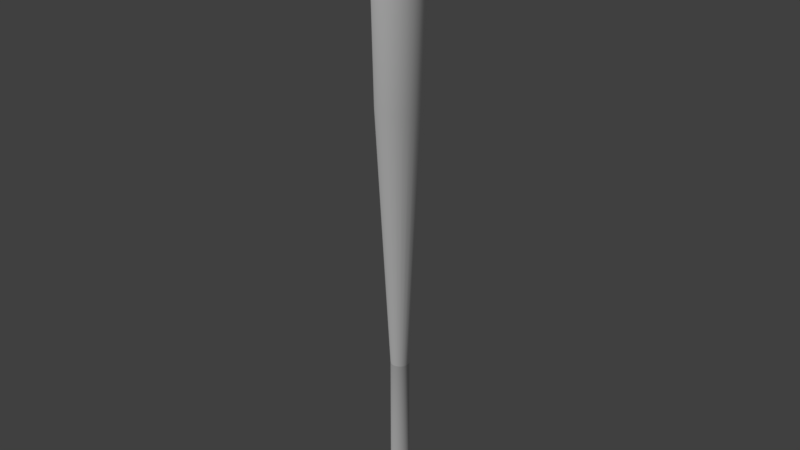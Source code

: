 # Source: Sketchfab_2019_01_31_14_13_25.blend  (saved by Blender 2.79.0; exported with 4.5.12 LTS)
import bpy
from mathutils import Matrix  # noqa: F401  (used for matrix-valued properties, if any)

bpy.ops.wm.read_factory_settings(use_empty=True)
scene = bpy.context.scene
scene.name = 'Scene'

# ---- collections
col_collection_1 = bpy.data.collections.new('Collection 1'); scene.collection.children.link(col_collection_1)

# ---- materials (node trees are filled in below, after node groups)
mat_material_001 = bpy.data.materials.new('Material.001')
mat_material_001.alpha_threshold = 0.0
mat_material_001.use_transparent_shadow = False
mat_material_001.diffuse_color = (1.0, 1.0, 1.0, 1.0)
mat_material_001.roughness = 0.5
mat_material_002 = bpy.data.materials.new('Material.002')
mat_material_002.alpha_threshold = 0.0
mat_material_002.use_transparent_shadow = False
mat_material_002.roughness = 0.5

# ---- material node trees

# ---- world
world_world = bpy.data.worlds.new('World'); scene.world = world_world
world_world.color = (0.05088, 0.05088, 0.05088)
world_world.use_sun_shadow = False
world_world.sun_shadow_jitter_overblur = 0.0
world_world.cycles.sampling_method = 'MANUAL'

# ---- lights
light_hemi = bpy.data.lights.new('Hemi', 'SUN')
light_hemi.transmission_factor = 0.0
light_hemi.angle = 0.1993
light_hemi.energy = 1.0
light_hemi.shadow_buffer_clip_start = 0.5
light_hemi.shadow_soft_size = 0.1
light_hemi.shadow_cascade_max_distance = 1000.0

# ---- meshes
me_torus = bpy.data.meshes.new('Torus')
me_torus.from_pydata([(0.3326, 8.426e-11, 0.0), (0.2986, 0.0, 0.06495), (0.163, 7.768e-10, 0.09846), (0.2625, 0.0, -0.0933), (0.2987, 0.0, -0.06495), (0.3213, 0.08608, 0.0), (0.2885, 0.07729, 0.06495), (0.1574, 0.04218, 0.09846), (0.2536, 0.06794, -0.0933), (0.2885, 0.07731, -0.06495), (0.288, 0.1663, 0.0), (0.2586, 0.1493, 0.06495), (0.1411, 0.08149, 0.09846), (0.2273, 0.1313, -0.0933), (0.2587, 0.1494, -0.06495), (0.2352, 0.2352, 0.0), (0.2112, 0.2112, 0.06495), (0.1152, 0.1152, 0.09846), (0.1856, 0.1856, -0.0933), (0.2112, 0.2112, -0.06495), (0.1663, 0.288, 0.0), (0.1493, 0.2586, 0.06495), (0.08149, 0.1411, 0.09846), (0.1312, 0.2273, -0.0933), (0.1494, 0.2587, -0.06495), (0.08608, 0.3213, 0.0), (0.07729, 0.2885, 0.06495), (0.04218, 0.1574, 0.09846), (0.06794, 0.2536, -0.0933), (0.07731, 0.2885, -0.06495), (2.292e-08, 0.3326, 0.0), (2.117e-08, 0.2986, 0.06495), (6.938e-09, 0.163, 0.09846), (1.982e-08, 0.2625, -0.0933), (2.118e-08, 0.2987, -0.06495), (-0.08608, 0.3213, 0.0), (-0.07729, 0.2885, 0.06495), (-0.04218, 0.1574, 0.09846), (-0.06794, 0.2536, -0.0933), (-0.07731, 0.2885, -0.06495), (-0.1663, 0.288, 0.0), (-0.1493, 0.2586, 0.06495), (-0.08149, 0.1411, 0.09846), (-0.1312, 0.2273, -0.0933), (-0.1494, 0.2587, -0.06495), (-0.2352, 0.2352, 0.0), (-0.2112, 0.2112, 0.06495), (-0.1152, 0.1152, 0.09846), (-0.1856, 0.1856, -0.0933), (-0.2112, 0.2112, -0.06495), (-0.288, 0.1663, 0.0), (-0.2586, 0.1493, 0.06495), (-0.1411, 0.08149, 0.09846), (-0.2273, 0.1313, -0.0933), (-0.2587, 0.1494, -0.06495), (-0.3213, 0.08608, 0.0), (-0.2885, 0.07729, 0.06495), (-0.1574, 0.04218, 0.09846), (-0.2536, 0.06794, -0.0933), (-0.2885, 0.07731, -0.06495), (-0.3326, 2.916e-08, 0.0), (-0.2986, 2.611e-08, 0.06495), (-0.163, 1.503e-08, 0.09846), (-0.2625, 2.295e-08, -0.0933), (-0.2987, 2.611e-08, -0.06495), (-0.3213, -0.08608, 0.0), (-0.2885, -0.07729, 0.06495), (-0.1574, -0.04218, 0.09846), (-0.2536, -0.06794, -0.0933), (-0.2885, -0.07731, -0.06495), (-0.288, -0.1663, 0.0), (-0.2586, -0.1493, 0.06495), (-0.1411, -0.08149, 0.09846), (-0.2273, -0.1312, -0.0933), (-0.2587, -0.1494, -0.06495), (-0.2352, -0.2352, 0.0), (-0.2112, -0.2112, 0.06495), (-0.1152, -0.1152, 0.09846), (-0.1856, -0.1856, -0.0933), (-0.2112, -0.2112, -0.06495), (-0.1663, -0.288, 0.0), (-0.1493, -0.2586, 0.06495), (-0.08149, -0.1411, 0.09846), (-0.1312, -0.2273, -0.0933), (-0.1494, -0.2587, -0.06495), (-0.08608, -0.3213, 0.0), (-0.07729, -0.2885, 0.06495), (-0.04218, -0.1574, 0.09846), (-0.06794, -0.2536, -0.0933), (-0.07731, -0.2885, -0.06495), (2.292e-08, -0.3326, 0.0), (2.117e-08, -0.2986, 0.06495), (6.938e-09, -0.163, 0.09846), (1.982e-08, -0.2625, -0.0933), (2.118e-08, -0.2987, -0.06495), (0.08608, -0.3213, 0.0), (0.07729, -0.2885, 0.06495), (0.04218, -0.1574, 0.09846), (0.06794, -0.2536, -0.0933), (0.07731, -0.2885, -0.06495), (0.1663, -0.288, 0.0), (0.1493, -0.2586, 0.06495), (0.08149, -0.1411, 0.09846), (0.1312, -0.2273, -0.0933), (0.1494, -0.2587, -0.06495), (0.2352, -0.2352, 0.0), (0.2112, -0.2112, 0.06495), (0.1152, -0.1152, 0.09846), (0.1856, -0.1856, -0.0933), (0.2112, -0.2112, -0.06495), (0.288, -0.1663, 0.0), (0.2586, -0.1493, 0.06495), (0.1411, -0.08149, 0.09846), (0.2273, -0.1313, -0.0933), (0.2587, -0.1494, -0.06495), (0.3213, -0.08608, 0.0), (0.2885, -0.07729, 0.06495), (0.1574, -0.04218, 0.09846), (0.2536, -0.06794, -0.0933), (0.2885, -0.07731, -0.06495), (0.163, -1.982e-07, 2.741), (0.1574, 0.04218, 2.741), (0.1411, 0.08149, 2.741), (0.1152, 0.1152, 2.741), (0.08149, 0.1411, 2.741), (0.04218, 0.1574, 2.741), (6.938e-09, 0.163, 2.741), (-0.04218, 0.1574, 2.741), (-0.08149, 0.1411, 2.741), (-0.1152, 0.1152, 2.741), (-0.1411, 0.08149, 2.741), (-0.1574, 0.04218, 2.741), (-0.163, -1.839e-07, 2.741), (-0.1574, -0.04218, 2.741), (-0.1411, -0.08149, 2.741), (-0.1152, -0.1152, 2.741), (-0.08149, -0.1411, 2.741), (-0.04218, -0.1574, 2.741), (6.938e-09, -0.163, 2.741), (0.04218, -0.1574, 2.741), (0.08149, -0.1411, 2.741), (0.1152, -0.1152, 2.741), (0.1411, -0.08149, 2.741), (0.1574, -0.04218, 2.741), (0.3967, -2.614e-09, 7.379), (0.3832, 0.1027, 7.379), (0.3436, 0.1984, 7.379), (0.2805, 0.2805, 7.379), (0.1984, 0.3436, 7.379), (0.1027, 0.3832, 7.379), (3.917e-08, 0.3967, 7.379), (-0.1027, 0.3832, 7.379), (-0.1984, 0.3436, 7.379), (-0.2805, 0.2805, 7.379), (-0.3436, 0.1984, 7.379), (-0.3832, 0.1027, 7.379), (-0.3967, 3.207e-08, 7.379), (-0.3832, -0.1027, 7.379), (-0.3436, -0.1984, 7.379), (-0.2805, -0.2805, 7.379), (-0.1984, -0.3436, 7.379), (-0.1027, -0.3832, 7.379), (3.917e-08, -0.3967, 7.379), (0.1027, -0.3832, 7.379), (0.1984, -0.3436, 7.379), (0.2805, -0.2805, 7.379), (0.3436, -0.1984, 7.379), (0.3832, -0.1027, 7.379), (0.4526, -1.93e-09, 10.45), (0.4371, 0.1171, 10.45), (0.3919, 0.2263, 10.45), (0.32, 0.32, 10.45), (0.2263, 0.3919, 10.45), (0.1171, 0.4371, 10.45), (4.476e-08, 0.4526, 10.45), (-0.1171, 0.4371, 10.45), (-0.2263, 0.3919, 10.45), (-0.32, 0.32, 10.45), (-0.3919, 0.2263, 10.45), (-0.4371, 0.1171, 10.45), (-0.4526, 3.763e-08, 10.45), (-0.4371, -0.1171, 10.45), (-0.3919, -0.2263, 10.45), (-0.32, -0.32, 10.45), (-0.2263, -0.3919, 10.45), (-0.1171, -0.4371, 10.45), (4.476e-08, -0.4526, 10.45), (0.1171, -0.4371, 10.45), (0.2263, -0.3919, 10.45), (0.32, -0.32, 10.45), (0.3919, -0.2263, 10.45), (0.4371, -0.1171, 10.45), (0.3796, 1.657e-08, 10.63), (0.3667, 0.09825, 10.63), (0.3287, 0.1898, 10.63), (0.2684, 0.2684, 10.63), (0.1898, 0.3287, 10.63), (0.09825, 0.3667, 10.63), (3.854e-08, 0.3796, 10.63), (-0.09825, 0.3667, 10.63), (-0.1898, 0.3287, 10.63), (-0.2684, 0.2684, 10.63), (-0.3287, 0.1898, 10.63), (-0.3667, 0.09825, 10.63), (-0.3796, 4.976e-08, 10.63), (-0.3667, -0.09825, 10.63), (-0.3287, -0.1898, 10.63), (-0.2684, -0.2684, 10.63), (-0.1898, -0.3287, 10.63), (-0.09825, -0.3667, 10.63), (3.854e-08, -0.3796, 10.63), (0.09825, -0.3667, 10.63), (0.1898, -0.3287, 10.63), (0.2684, -0.2684, 10.63), (0.3287, -0.1898, 10.63), (0.3667, -0.09825, 10.63), (0.1902, -6.069e-09, 10.82), (0.1838, 0.04924, 10.82), (0.1648, 0.09512, 10.82), (0.1345, 0.1345, 10.82), (0.09512, 0.1648, 10.82), (0.04924, 0.1838, 10.82), (1.996e-08, 0.1902, 10.82), (-0.04924, 0.1838, 10.82), (-0.09512, 0.1648, 10.82), (-0.1345, 0.1345, 10.82), (-0.1648, 0.09512, 10.82), (-0.1838, 0.04924, 10.82), (-0.1902, 1.056e-08, 10.82), (-0.1838, -0.04924, 10.82), (-0.1648, -0.09512, 10.82), (-0.1345, -0.1345, 10.82), (-0.09512, -0.1648, 10.82), (-0.04924, -0.1838, 10.82), (1.996e-08, -0.1902, 10.82), (0.04924, -0.1838, 10.82), (0.09512, -0.1648, 10.82), (0.1345, -0.1345, 10.82), (0.1648, -0.09512, 10.82), (0.1838, -0.04924, 10.82), (-0.08443, -0.3151, 10.74), (-0.1631, -0.2825, 10.74), (-0.3151, 0.08443, 10.74), (-0.2825, 0.1631, 10.74), (-0.08443, 0.3151, 10.74), (3.421e-08, 0.3262, 10.74), (-0.2825, -0.1631, 10.74), (-0.3151, -0.08443, 10.74), (0.2307, 0.2307, 10.74), (0.2825, 0.1631, 10.74), (3.421e-08, -0.3262, 10.74), (0.1631, 0.2825, 10.74), (-0.3262, 3.153e-08, 10.74), (-0.2307, -0.2307, 10.74), (0.2307, -0.2307, 10.74), (0.1631, -0.2825, 10.74), (0.08443, 0.3151, 10.74), (-0.2307, 0.2307, 10.74), (-0.1631, 0.2825, 10.74), (0.3262, 3.009e-09, 10.74), (0.3151, -0.08443, 10.74), (0.08443, -0.3151, 10.74), (0.2825, -0.1631, 10.74), (0.3151, 0.08443, 10.74)], [], [(0, 5, 6, 1), (1, 6, 7, 2), (3, 8, 9, 4), (4, 9, 5, 0), (5, 10, 11, 6), (6, 11, 12, 7), (8, 13, 14, 9), (9, 14, 10, 5), (10, 15, 16, 11), (11, 16, 17, 12), (13, 18, 19, 14), (14, 19, 15, 10), (15, 20, 21, 16), (16, 21, 22, 17), (18, 23, 24, 19), (19, 24, 20, 15), (20, 25, 26, 21), (21, 26, 27, 22), (23, 28, 29, 24), (24, 29, 25, 20), (25, 30, 31, 26), (26, 31, 32, 27), (28, 33, 34, 29), (29, 34, 30, 25), (30, 35, 36, 31), (31, 36, 37, 32), (33, 38, 39, 34), (34, 39, 35, 30), (35, 40, 41, 36), (36, 41, 42, 37), (38, 43, 44, 39), (39, 44, 40, 35), (40, 45, 46, 41), (41, 46, 47, 42), (43, 48, 49, 44), (44, 49, 45, 40), (45, 50, 51, 46), (46, 51, 52, 47), (48, 53, 54, 49), (49, 54, 50, 45), (50, 55, 56, 51), (51, 56, 57, 52), (53, 58, 59, 54), (54, 59, 55, 50), (55, 60, 61, 56), (56, 61, 62, 57), (58, 63, 64, 59), (59, 64, 60, 55), (60, 65, 66, 61), (61, 66, 67, 62), (63, 68, 69, 64), (64, 69, 65, 60), (65, 70, 71, 66), (66, 71, 72, 67), (68, 73, 74, 69), (69, 74, 70, 65), (70, 75, 76, 71), (71, 76, 77, 72), (73, 78, 79, 74), (74, 79, 75, 70), (75, 80, 81, 76), (76, 81, 82, 77), (78, 83, 84, 79), (79, 84, 80, 75), (80, 85, 86, 81), (81, 86, 87, 82), (83, 88, 89, 84), (84, 89, 85, 80), (85, 90, 91, 86), (86, 91, 92, 87), (88, 93, 94, 89), (89, 94, 90, 85), (90, 95, 96, 91), (91, 96, 97, 92), (93, 98, 99, 94), (94, 99, 95, 90), (95, 100, 101, 96), (96, 101, 102, 97), (98, 103, 104, 99), (99, 104, 100, 95), (100, 105, 106, 101), (101, 106, 107, 102), (103, 108, 109, 104), (104, 109, 105, 100), (105, 110, 111, 106), (106, 111, 112, 107), (108, 113, 114, 109), (109, 114, 110, 105), (110, 115, 116, 111), (111, 116, 117, 112), (113, 118, 119, 114), (114, 119, 115, 110), (115, 0, 1, 116), (116, 1, 2, 117), (118, 3, 4, 119), (119, 4, 0, 115), (98, 93, 88, 83, 78, 73, 68, 63, 58, 53, 48, 43, 38, 33, 28, 23, 18, 13, 8, 3, 118, 113, 108, 103), (32, 37, 127, 126), (62, 67, 133, 132), (17, 22, 124, 123), (52, 57, 131, 130), (87, 92, 138, 137), (27, 32, 126, 125), (97, 102, 140, 139), (117, 2, 120, 143), (22, 27, 125, 124), (47, 52, 130, 129), (72, 77, 135, 134), (77, 82, 136, 135), (7, 12, 122, 121), (12, 17, 123, 122), (57, 62, 132, 131), (82, 87, 137, 136), (92, 97, 139, 138), (42, 47, 129, 128), (102, 107, 141, 140), (112, 117, 143, 142), (37, 42, 128, 127), (2, 7, 121, 120), (107, 112, 142, 141), (67, 72, 134, 133), (128, 129, 153, 152), (143, 120, 144, 167), (135, 136, 160, 159), (139, 140, 164, 163), (131, 132, 156, 155), (138, 139, 163, 162), (142, 143, 167, 166), (141, 142, 166, 165), (125, 126, 150, 149), (129, 130, 154, 153), (127, 128, 152, 151), (121, 122, 146, 145), (120, 121, 145, 144), (136, 137, 161, 160), (130, 131, 155, 154), (126, 127, 151, 150), (133, 134, 158, 157), (122, 123, 147, 146), (137, 138, 162, 161), (123, 124, 148, 147), (132, 133, 157, 156), (134, 135, 159, 158), (140, 141, 165, 164), (124, 125, 149, 148), (144, 145, 169, 168), (160, 161, 185, 184), (154, 155, 179, 178), (150, 151, 175, 174), (157, 158, 182, 181), (146, 147, 171, 170), (161, 162, 186, 185), (147, 148, 172, 171), (156, 157, 181, 180), (158, 159, 183, 182), (164, 165, 189, 188), (148, 149, 173, 172), (152, 153, 177, 176), (167, 144, 168, 191), (159, 160, 184, 183), (163, 164, 188, 187), (155, 156, 180, 179), (162, 163, 187, 186), (166, 167, 191, 190), (165, 166, 190, 189), (149, 150, 174, 173), (153, 154, 178, 177), (151, 152, 176, 175), (145, 146, 170, 169), (176, 177, 201, 200), (191, 168, 192, 215), (183, 184, 208, 207), (187, 188, 212, 211), (179, 180, 204, 203), (186, 187, 211, 210), (190, 191, 215, 214), (189, 190, 214, 213), (173, 174, 198, 197), (177, 178, 202, 201), (175, 176, 200, 199), (169, 170, 194, 193), (168, 169, 193, 192), (184, 185, 209, 208), (178, 179, 203, 202), (174, 175, 199, 198), (181, 182, 206, 205), (170, 171, 195, 194), (185, 186, 210, 209), (171, 172, 196, 195), (180, 181, 205, 204), (182, 183, 207, 206), (188, 189, 213, 212), (172, 173, 197, 196), (241, 240, 233, 232), (243, 242, 227, 226), (245, 244, 223, 222), (247, 246, 230, 229), (249, 248, 219, 218), (240, 250, 234, 233), (248, 251, 220, 219), (252, 247, 229, 228), (246, 253, 231, 230), (255, 254, 237, 236), (251, 256, 221, 220), (258, 257, 225, 224), (260, 259, 216, 239), (253, 241, 232, 231), (261, 255, 236, 235), (242, 252, 228, 227), (250, 261, 235, 234), (262, 260, 239, 238), (254, 262, 238, 237), (256, 245, 222, 221), (257, 243, 226, 225), (244, 258, 224, 223), (263, 249, 218, 217), (259, 263, 217, 216), (225, 226, 227, 228, 229, 230, 231, 232, 233, 234, 235, 236, 237, 238, 239, 216, 217, 218, 219, 220, 221, 222, 223, 224), (192, 193, 263, 259), (193, 194, 249, 263), (199, 200, 258, 244), (201, 202, 243, 257), (197, 198, 245, 256), (213, 214, 262, 254), (214, 215, 260, 262), (210, 211, 261, 250), (203, 204, 252, 242), (211, 212, 255, 261), (207, 208, 241, 253), (215, 192, 259, 260), (200, 201, 257, 258), (196, 197, 256, 251), (212, 213, 254, 255), (206, 207, 253, 246), (204, 205, 247, 252), (195, 196, 251, 248), (209, 210, 250, 240), (194, 195, 248, 249), (205, 206, 246, 247), (198, 199, 244, 245), (202, 203, 242, 243), (208, 209, 240, 241)])
me_torus.polygons.foreach_set('use_smooth', [True] * 242)
me_torus.polygons.foreach_set('material_index', [0, 0, 0, 0, 0, 0, 0, 0, 0, 0, 0, 0, 0, 0, 0, 0, 0, 0, 0, 0, 0, 0, 0, 0, 0, 0, 0, 0, 0, 0, 0, 0, 0, 0, 0, 0, 0, 0, 0, 0, 0, 0, 0, 0, 0, 0, 0, 0, 0, 0, 0, 0, 0, 0, 0, 0, 0, 0, 0, 0, 0, 0, 0, 0, 0, 0, 0, 0, 0, 0, 0, 0, 0, 0, 0, 0, 0, 0, 0, 0, 0, 0, 0, 0, 0, 0, 0, 0, 0, 0, 0, 0, 0, 0, 0, 0, 0, 1, 1, 1, 1, 1, 1, 1, 1, 1, 1, 1, 1, 1, 1, 1, 1, 1, 1, 1, 1, 1, 1, 1, 1, 0, 0, 0, 0, 0, 0, 0, 0, 0, 0, 0, 0, 0, 0, 0, 0, 0, 0, 0, 0, 0, 0, 0, 0, 0, 0, 0, 0, 0, 0, 0, 0, 0, 0, 0, 0, 0, 0, 0, 0, 0, 0, 0, 0, 0, 0, 0, 0, 0, 0, 0, 0, 0, 0, 0, 0, 0, 0, 0, 0, 0, 0, 0, 0, 0, 0, 0, 0, 0, 0, 0, 0, 0, 0, 0, 0, 0, 0, 0, 0, 0, 0, 0, 0, 0, 0, 0, 0, 0, 0, 0, 0, 0, 0, 0, 0, 0, 0, 0, 0, 0, 0, 0, 0, 0, 0, 0, 0, 0, 0, 0, 0, 0, 0, 0, 0, 0, 0, 0, 0, 0])
_uv = me_torus.uv_layers.new(name='UVMap')
_uv.uv.foreach_set('vector', [0.3774, 0.2934, 0.3692, 0.2934, 0.3691, 0.2861, 0.3774, 0.286, 0.2849, 0.1754, 0.2885, 0.1825, 0.2751, 0.1871, 0.2732, 0.1833, 0.2798, 0.2384, 0.2749, 0.2336, 0.2778, 0.2298, 0.2835, 0.2356, 0.3775, 0.3008, 0.3692, 0.3008, 0.3692, 0.2934, 0.3774, 0.2934, 0.3692, 0.2934, 0.3609, 0.2935, 0.3609, 0.2861, 0.3691, 0.2861, 0.2885, 0.1825, 0.2901, 0.1902, 0.276, 0.1913, 0.2751, 0.1871, 0.2749, 0.2336, 0.269, 0.2301, 0.2708, 0.2258, 0.2778, 0.2298, 0.3692, 0.3008, 0.361, 0.3008, 0.3609, 0.2935, 0.3692, 0.2934, 0.3609, 0.2935, 0.3527, 0.2935, 0.3526, 0.2861, 0.3609, 0.2861, 0.2901, 0.1902, 0.2897, 0.198, 0.2758, 0.1956, 0.276, 0.1913, 0.269, 0.2301, 0.2624, 0.2283, 0.263, 0.2237, 0.2708, 0.2258, 0.361, 0.3008, 0.3527, 0.3009, 0.3527, 0.2935, 0.3609, 0.2935, 0.3527, 0.2935, 0.3444, 0.2935, 0.3444, 0.2861, 0.3526, 0.2861, 0.2897, 0.198, 0.2874, 0.2055, 0.2745, 0.1997, 0.2758, 0.1956, 0.2624, 0.2283, 0.2555, 0.2283, 0.2549, 0.2237, 0.263, 0.2237, 0.3527, 0.3009, 0.3445, 0.3009, 0.3444, 0.2935, 0.3527, 0.2935, 0.3444, 0.2935, 0.3362, 0.2935, 0.3361, 0.2861, 0.3444, 0.2861, 0.2874, 0.2055, 0.2832, 0.2122, 0.2723, 0.2034, 0.2745, 0.1997, 0.2555, 0.2283, 0.2489, 0.2301, 0.247, 0.2258, 0.2549, 0.2237, 0.3445, 0.3009, 0.3363, 0.3009, 0.3362, 0.2935, 0.3444, 0.2935, 0.3362, 0.2935, 0.3279, 0.2935, 0.3279, 0.2862, 0.3361, 0.2861, 0.2832, 0.2122, 0.2776, 0.2177, 0.2692, 0.2063, 0.2723, 0.2034, 0.2489, 0.2301, 0.2429, 0.2336, 0.24, 0.2299, 0.247, 0.2258, 0.3363, 0.3009, 0.328, 0.3009, 0.3279, 0.2935, 0.3362, 0.2935, 0.3279, 0.2935, 0.3197, 0.2935, 0.3196, 0.2862, 0.3279, 0.2862, 0.2776, 0.2177, 0.2707, 0.2215, 0.2654, 0.2084, 0.2692, 0.2063, 0.2429, 0.2336, 0.2381, 0.2385, 0.2343, 0.2356, 0.24, 0.2299, 0.328, 0.3009, 0.3198, 0.3009, 0.3197, 0.2935, 0.3279, 0.2935, 0.3197, 0.2935, 0.3115, 0.2936, 0.3114, 0.2862, 0.3196, 0.2862, 0.2707, 0.2215, 0.2631, 0.2235, 0.2613, 0.2095, 0.2654, 0.2084, 0.2381, 0.2385, 0.2347, 0.2445, 0.2303, 0.2427, 0.2343, 0.2356, 0.3198, 0.3009, 0.3115, 0.3009, 0.3115, 0.2936, 0.3197, 0.2935, 0.3115, 0.2936, 0.3032, 0.2936, 0.3031, 0.2862, 0.3114, 0.2862, 0.2631, 0.2235, 0.2552, 0.2235, 0.257, 0.2095, 0.2613, 0.2095, 0.2347, 0.2445, 0.2329, 0.2511, 0.2282, 0.2505, 0.2303, 0.2427, 0.3115, 0.3009, 0.3033, 0.301, 0.3032, 0.2936, 0.3115, 0.2936, 0.3032, 0.2936, 0.295, 0.2936, 0.2949, 0.2862, 0.3031, 0.2862, 0.2552, 0.2235, 0.2476, 0.2215, 0.2528, 0.2084, 0.257, 0.2095, 0.2329, 0.2511, 0.2328, 0.258, 0.2282, 0.2587, 0.2282, 0.2505, 0.3033, 0.301, 0.295, 0.301, 0.295, 0.2936, 0.3032, 0.2936, 0.295, 0.2936, 0.2867, 0.2936, 0.2867, 0.2862, 0.2949, 0.2862, 0.2476, 0.2215, 0.2407, 0.2177, 0.2491, 0.2063, 0.2528, 0.2084, 0.2328, 0.258, 0.2346, 0.2647, 0.2302, 0.2665, 0.2282, 0.2587, 0.295, 0.301, 0.2868, 0.301, 0.2867, 0.2936, 0.295, 0.2936, 0.2867, 0.2936, 0.2785, 0.2936, 0.2784, 0.2862, 0.2867, 0.2862, 0.2407, 0.2177, 0.235, 0.2122, 0.246, 0.2034, 0.2491, 0.2063, 0.2346, 0.2647, 0.2379, 0.2707, 0.2342, 0.2735, 0.2302, 0.2665, 0.2868, 0.301, 0.2785, 0.301, 0.2785, 0.2936, 0.2867, 0.2936, 0.2785, 0.2936, 0.2702, 0.2936, 0.2702, 0.2862, 0.2784, 0.2862, 0.235, 0.2122, 0.2309, 0.2055, 0.2437, 0.1997, 0.246, 0.2034, 0.2379, 0.2707, 0.2428, 0.2755, 0.2399, 0.2793, 0.2342, 0.2735, 0.2785, 0.301, 0.2703, 0.301, 0.2702, 0.2936, 0.2785, 0.2936, 0.2702, 0.2936, 0.262, 0.2936, 0.2619, 0.2862, 0.2702, 0.2862, 0.2309, 0.2055, 0.2285, 0.198, 0.2424, 0.1956, 0.2437, 0.1997, 0.2428, 0.2755, 0.2487, 0.279, 0.2469, 0.2833, 0.2399, 0.2793, 0.2703, 0.301, 0.262, 0.301, 0.262, 0.2936, 0.2702, 0.2936, 0.262, 0.2936, 0.2537, 0.2936, 0.2537, 0.2862, 0.2619, 0.2862, 0.2285, 0.198, 0.2282, 0.1902, 0.2422, 0.1913, 0.2424, 0.1956, 0.2487, 0.279, 0.2553, 0.2808, 0.2547, 0.2854, 0.2469, 0.2833, 0.262, 0.301, 0.2538, 0.301, 0.2537, 0.2936, 0.262, 0.2936, 0.2537, 0.2936, 0.2454, 0.2936, 0.2454, 0.2862, 0.2537, 0.2862, 0.2282, 0.1902, 0.2298, 0.1825, 0.2431, 0.1871, 0.2422, 0.1913, 0.2553, 0.2808, 0.2622, 0.2808, 0.2628, 0.2855, 0.2547, 0.2854, 0.2538, 0.301, 0.2455, 0.301, 0.2454, 0.2936, 0.2537, 0.2936, 0.2454, 0.2936, 0.2371, 0.2935, 0.2372, 0.2861, 0.2454, 0.2862, 0.2298, 0.1825, 0.2333, 0.1754, 0.245, 0.1833, 0.2431, 0.1871, 0.2622, 0.2808, 0.2688, 0.2791, 0.2706, 0.2834, 0.2628, 0.2855, 0.2455, 0.301, 0.2372, 0.3011, 0.2371, 0.2935, 0.2454, 0.2936, 0.2371, 0.2935, 0.2282, 0.2933, 0.2291, 0.2856, 0.2372, 0.2861, 0.2333, 0.1754, 0.2385, 0.1695, 0.2478, 0.18, 0.245, 0.1833, 0.2688, 0.2791, 0.2749, 0.2757, 0.2776, 0.2796, 0.2706, 0.2834, 0.2372, 0.3011, 0.2287, 0.3013, 0.2282, 0.2933, 0.2371, 0.2935, 0.4277, 0.2937, 0.4188, 0.2935, 0.4187, 0.2859, 0.4272, 0.2856, 0.2431, 0.1661, 0.2503, 0.1629, 0.2543, 0.1764, 0.2504, 0.1782, 0.2749, 0.2757, 0.2798, 0.2707, 0.2836, 0.2735, 0.278, 0.2793, 0.4268, 0.3013, 0.4187, 0.3008, 0.4188, 0.2935, 0.4277, 0.2937, 0.4188, 0.2935, 0.4105, 0.2934, 0.4104, 0.2859, 0.4187, 0.2859, 0.2503, 0.1629, 0.258, 0.1616, 0.2585, 0.1757, 0.2543, 0.1764, 0.2798, 0.2707, 0.2832, 0.2647, 0.2875, 0.2664, 0.2836, 0.2735, 0.4187, 0.3008, 0.4105, 0.3008, 0.4105, 0.2934, 0.4188, 0.2935, 0.4105, 0.2934, 0.4022, 0.2934, 0.4021, 0.286, 0.4104, 0.2859, 0.258, 0.1616, 0.2659, 0.1624, 0.2628, 0.1761, 0.2585, 0.1757, 0.2832, 0.2647, 0.2849, 0.258, 0.2896, 0.2586, 0.2875, 0.2664, 0.4105, 0.3008, 0.4022, 0.3008, 0.4022, 0.2934, 0.4105, 0.2934, 0.4022, 0.2934, 0.3939, 0.2934, 0.3939, 0.286, 0.4021, 0.286, 0.2659, 0.1624, 0.2733, 0.165, 0.2668, 0.1776, 0.2628, 0.1761, 0.2849, 0.258, 0.2849, 0.2511, 0.2896, 0.2504, 0.2896, 0.2586, 0.4022, 0.3008, 0.394, 0.3008, 0.3939, 0.2934, 0.4022, 0.2934, 0.3939, 0.2934, 0.3857, 0.2934, 0.3856, 0.286, 0.3939, 0.286, 0.2733, 0.165, 0.2798, 0.1695, 0.2704, 0.18, 0.2668, 0.1776, 0.2849, 0.2511, 0.2832, 0.2444, 0.2875, 0.2426, 0.2896, 0.2504, 0.394, 0.3008, 0.3857, 0.3008, 0.3857, 0.2934, 0.3939, 0.2934, 0.3857, 0.2934, 0.3774, 0.2934, 0.3774, 0.286, 0.3856, 0.286, 0.2798, 0.1695, 0.2849, 0.1754, 0.2732, 0.1833, 0.2704, 0.18, 0.2832, 0.2444, 0.2798, 0.2384, 0.2835, 0.2356, 0.2875, 0.2426, 0.3857, 0.3008, 0.3775, 0.3008, 0.3774, 0.2934, 0.3857, 0.2934, 0.2798, 0.2707, 0.2749, 0.2757, 0.2688, 0.2791, 0.2622, 0.2808, 0.2553, 0.2808, 0.2487, 0.279, 0.2428, 0.2755, 0.2379, 0.2707, 0.2346, 0.2647, 0.2328, 0.258, 0.2329, 0.2511, 0.2347, 0.2445, 0.2381, 0.2385, 0.2429, 0.2336, 0.2489, 0.2301, 0.2555, 0.2283, 0.2624, 0.2283, 0.269, 0.2301, 0.2749, 0.2336, 0.2798, 0.2384, 0.2832, 0.2444, 0.2849, 0.2511, 0.2849, 0.258, 0.2832, 0.2647, 0.1116, 0.0001261, 0.1199, 0.000126, 0.1199, 0.2764, 0.1116, 0.2764, 0.1611, 0.0001177, 0.1694, 0.0001146, 0.1695, 0.2762, 0.1612, 0.2762, 0.08685, 0.0001234, 0.09511, 0.0001248, 0.09505, 0.2764, 0.08678, 0.2764, 0.1446, 0.0001226, 0.1529, 0.0001204, 0.1529, 0.2763, 0.1447, 0.2763, 0.2024, 9.752e-05, 0.2106, 9.218e-05, 0.2108, 0.276, 0.2026, 0.2761, 0.1034, 0.0001257, 0.1116, 0.0001261, 0.1116, 0.2764, 0.1033, 0.2764, 0.02077, 9.691e-05, 0.02904, 0.0001013, 0.02888, 0.2765, 0.02061, 0.2765, 0.05382, 0.0001128, 0.06208, 0.0001162, 0.06197, 0.2765, 0.05369, 0.2765, 0.09511, 0.0001248, 0.1034, 0.0001257, 0.1033, 0.2764, 0.09505, 0.2764, 0.1364, 0.0001241, 0.1446, 0.0001226, 0.1447, 0.2763, 0.1364, 0.2763, 0.1776, 0.000111, 0.1859, 0.0001069, 0.186, 0.2761, 0.1778, 0.2762, 0.1859, 0.0001069, 0.1941, 0.0001024, 0.1943, 0.2761, 0.186, 0.2761, 0.07033, 0.000119, 0.07859, 0.0001215, 0.07851, 0.2764, 0.07024, 0.2765, 0.07859, 0.0001215, 0.08685, 0.0001234, 0.08678, 0.2764, 0.07851, 0.2764, 0.1529, 0.0001204, 0.1611, 0.0001177, 0.1612, 0.2762, 0.1529, 0.2763, 0.1941, 0.0001024, 0.2024, 9.752e-05, 0.2026, 0.2761, 0.1943, 0.2761, 0.0125, 9.204e-05, 0.02077, 9.691e-05, 0.02061, 0.2765, 0.01234, 0.2765, 0.1281, 0.0001253, 0.1364, 0.0001241, 0.1364, 0.2763, 0.1281, 0.2763, 0.02904, 0.0001013, 0.0373, 0.0001054, 0.03715, 0.2765, 0.02888, 0.2765, 0.04556, 0.0001089, 0.05382, 0.0001128, 0.05369, 0.2765, 0.04542, 0.2765, 0.1199, 0.000126, 0.1281, 0.0001253, 0.1281, 0.2763, 0.1199, 0.2764, 0.06208, 0.0001162, 0.07033, 0.000119, 0.07024, 0.2765, 0.06197, 0.2765, 0.0373, 0.0001054, 0.04556, 0.0001089, 0.04542, 0.2765, 0.03715, 0.2765, 0.1694, 0.0001146, 0.1776, 0.000111, 0.1778, 0.2762, 0.1695, 0.2762, 0.1281, 0.2763, 0.1364, 0.2763, 0.1392, 0.7516, 0.1308, 0.7517, 0.05369, 0.2765, 0.06197, 0.2765, 0.06358, 0.7514, 0.05519, 0.7513, 0.186, 0.2761, 0.1943, 0.2761, 0.1979, 0.7506, 0.1896, 0.7508, 0.02061, 0.2765, 0.02888, 0.2765, 0.03008, 0.7508, 0.02173, 0.7506, 0.1529, 0.2763, 0.1612, 0.2762, 0.1644, 0.7513, 0.156, 0.7514, 0.01234, 0.2765, 0.02061, 0.2765, 0.02173, 0.7506, 0.01339, 0.7504, 0.04542, 0.2765, 0.05369, 0.2765, 0.05519, 0.7513, 0.04681, 0.7512, 0.03715, 0.2765, 0.04542, 0.2765, 0.04681, 0.7512, 0.03844, 0.751, 0.1033, 0.2764, 0.1116, 0.2764, 0.114, 0.7517, 0.1056, 0.7517, 0.1364, 0.2763, 0.1447, 0.2763, 0.1476, 0.7515, 0.1392, 0.7516, 0.1199, 0.2764, 0.1281, 0.2763, 0.1308, 0.7517, 0.1224, 0.7517, 0.07024, 0.2765, 0.07851, 0.2764, 0.08037, 0.7516, 0.07197, 0.7515, 0.06197, 0.2765, 0.07024, 0.2765, 0.07197, 0.7515, 0.06358, 0.7514, 0.1943, 0.2761, 0.2026, 0.2761, 0.2063, 0.7504, 0.1979, 0.7506, 0.1447, 0.2763, 0.1529, 0.2763, 0.156, 0.7514, 0.1476, 0.7515, 0.1116, 0.2764, 0.1199, 0.2764, 0.1224, 0.7517, 0.114, 0.7517, 0.1695, 0.2762, 0.1778, 0.2762, 0.1812, 0.751, 0.1728, 0.7512, 0.07851, 0.2764, 0.08678, 0.2764, 0.08877, 0.7517, 0.08037, 0.7516, 0.2026, 0.2761, 0.2108, 0.276, 0.2146, 0.7502, 0.2063, 0.7504, 0.08678, 0.2764, 0.09505, 0.2764, 0.09717, 0.7517, 0.08877, 0.7517, 0.1612, 0.2762, 0.1695, 0.2762, 0.1728, 0.7512, 0.1644, 0.7513, 0.1778, 0.2762, 0.186, 0.2761, 0.1896, 0.7508, 0.1812, 0.751, 0.02888, 0.2765, 0.03715, 0.2765, 0.03844, 0.751, 0.03008, 0.7508, 0.09505, 0.2764, 0.1033, 0.2764, 0.1056, 0.7517, 0.09717, 0.7517, 0.06358, 0.7514, 0.07197, 0.7515, 0.06651, 0.9994, 0.05702, 0.9992, 0.1979, 0.7506, 0.2063, 0.7504, 0.2185, 0.9973, 0.209, 0.9978, 0.1476, 0.7515, 0.156, 0.7514, 0.1615, 0.9994, 0.152, 0.9996, 0.114, 0.7517, 0.1224, 0.7517, 0.1235, 0.9999, 0.114, 0.9999, 0.1728, 0.7512, 0.1812, 0.751, 0.19, 0.9986, 0.1805, 0.9989, 0.08037, 0.7516, 0.08877, 0.7517, 0.08551, 0.9997, 0.07601, 0.9996, 0.2063, 0.7504, 0.2146, 0.7502, 0.228, 0.9969, 0.2185, 0.9973, 0.08877, 0.7517, 0.09717, 0.7517, 0.09501, 0.9998, 0.08551, 0.9997, 0.1644, 0.7513, 0.1728, 0.7512, 0.1805, 0.9989, 0.171, 0.9991, 0.1812, 0.751, 0.1896, 0.7508, 0.1995, 0.9982, 0.19, 0.9986, 0.03008, 0.7508, 0.03844, 0.751, 0.02854, 0.9982, 0.01906, 0.9978, 0.09717, 0.7517, 0.1056, 0.7517, 0.1045, 0.9999, 0.09501, 0.9998, 0.1308, 0.7517, 0.1392, 0.7516, 0.1425, 0.9997, 0.133, 0.9998, 0.05519, 0.7513, 0.06358, 0.7514, 0.05702, 0.9992, 0.04752, 0.9989, 0.1896, 0.7508, 0.1979, 0.7506, 0.209, 0.9978, 0.1995, 0.9982, 0.02173, 0.7506, 0.03008, 0.7508, 0.01906, 0.9978, 0.009572, 0.9974, 0.156, 0.7514, 0.1644, 0.7513, 0.171, 0.9991, 0.1615, 0.9994, 0.01339, 0.7504, 0.02173, 0.7506, 0.009572, 0.9974, 9.204e-05, 0.9969, 0.04681, 0.7512, 0.05519, 0.7513, 0.04752, 0.9989, 0.03803, 0.9986, 0.03844, 0.751, 0.04681, 0.7512, 0.03803, 0.9986, 0.02854, 0.9982, 0.1056, 0.7517, 0.114, 0.7517, 0.114, 0.9999, 0.1045, 0.9999, 0.1392, 0.7516, 0.1476, 0.7515, 0.152, 0.9996, 0.1425, 0.9997, 0.1224, 0.7517, 0.1308, 0.7517, 0.133, 0.9998, 0.1235, 0.9999, 0.07197, 0.7515, 0.08037, 0.7516, 0.07601, 0.9996, 0.06651, 0.9994, 0.3339, 0.07251, 0.3221, 0.07061, 0.3278, 0.04112, 0.3377, 0.04272, 0.4384, 0.05564, 0.4275, 0.06046, 0.4162, 0.0326, 0.4254, 0.02856, 0.2561, 0.04395, 0.2463, 0.03714, 0.2643, 0.01304, 0.2725, 0.01876, 0.4783, 0.02971, 0.469, 0.03714, 0.451, 0.01304, 0.4589, 0.006811, 0.299, 0.06457, 0.2878, 0.06046, 0.2991, 0.0326, 0.3085, 0.03605, 0.4871, 0.0217, 0.4783, 0.02971, 0.4589, 0.006811, 0.4663, 9.212e-05, 0.449, 0.05013, 0.4384, 0.05564, 0.4254, 0.02856, 0.4343, 0.02394, 0.4592, 0.04395, 0.449, 0.05013, 0.4343, 0.02394, 0.4428, 0.01876, 0.3696, 0.07366, 0.3577, 0.07404, 0.3577, 0.04399, 0.3677, 0.04367, 0.3221, 0.07061, 0.3105, 0.06796, 0.3181, 0.0389, 0.3278, 0.04112, 0.3457, 0.07366, 0.3339, 0.07251, 0.3377, 0.04272, 0.3477, 0.04367, 0.4163, 0.06457, 0.4049, 0.06796, 0.3972, 0.0389, 0.4068, 0.03605, 0.4275, 0.06046, 0.4163, 0.06457, 0.4068, 0.03605, 0.4162, 0.0326, 0.2463, 0.03714, 0.237, 0.02971, 0.2565, 0.006811, 0.2643, 0.01304, 0.3105, 0.06796, 0.299, 0.06457, 0.3085, 0.03605, 0.3181, 0.0389, 0.3577, 0.07404, 0.3457, 0.07366, 0.3477, 0.04367, 0.3577, 0.04399, 0.2769, 0.05564, 0.2663, 0.05013, 0.2811, 0.02394, 0.2899, 0.02856, 0.4049, 0.06796, 0.3932, 0.07061, 0.3875, 0.04112, 0.3972, 0.0389, 0.237, 0.02971, 0.2282, 0.0217, 0.249, 9.204e-05, 0.2565, 0.006811, 0.3932, 0.07061, 0.3815, 0.07251, 0.3776, 0.04272, 0.3875, 0.04112, 0.2878, 0.06046, 0.2769, 0.05564, 0.2899, 0.02856, 0.2991, 0.0326, 0.2663, 0.05013, 0.2561, 0.04395, 0.2725, 0.01876, 0.2811, 0.02394, 0.469, 0.03714, 0.4592, 0.04395, 0.4428, 0.01876, 0.451, 0.01304, 0.3815, 0.07251, 0.3696, 0.07366, 0.3677, 0.04367, 0.3776, 0.04272, 0.2616, 0.08656, 0.269, 0.0851, 0.2699, 0.09598, 0.2649, 0.09696, 0.239, 0.1216, 0.239, 0.1141, 0.2498, 0.1153, 0.2498, 0.1203, 0.2548, 0.146, 0.2488, 0.1414, 0.2564, 0.1336, 0.2604, 0.1367, 0.244, 0.1, 0.2488, 0.09423, 0.2564, 0.1021, 0.2532, 0.106, 0.2837, 0.1484, 0.2765, 0.1503, 0.2749, 0.1395, 0.2797, 0.1382, 0.269, 0.0851, 0.2765, 0.08535, 0.2749, 0.09615, 0.2699, 0.09598, 0.2765, 0.1503, 0.269, 0.1506, 0.2699, 0.1397, 0.2749, 0.1395, 0.2407, 0.1068, 0.244, 0.1, 0.2532, 0.106, 0.251, 0.1104, 0.2488, 0.09423, 0.2548, 0.08966, 0.2604, 0.09902, 0.2564, 0.1021, 0.3039, 0.1119, 0.3044, 0.1194, 0.2935, 0.1189, 0.2932, 0.1139, 0.269, 0.1506, 0.2616, 0.1491, 0.2649, 0.1387, 0.2699, 0.1397, 0.244, 0.1356, 0.2407, 0.1289, 0.251, 0.1252, 0.2532, 0.1297, 0.3004, 0.1338, 0.296, 0.1399, 0.2879, 0.1326, 0.2908, 0.1285, 0.2548, 0.08966, 0.2616, 0.08656, 0.2649, 0.09696, 0.2604, 0.09902, 0.3018, 0.1047, 0.3039, 0.1119, 0.2932, 0.1139, 0.2917, 0.1091, 0.239, 0.1141, 0.2407, 0.1068, 0.251, 0.1104, 0.2498, 0.1153, 0.298, 0.09824, 0.3018, 0.1047, 0.2917, 0.1091, 0.2892, 0.1048, 0.3032, 0.1268, 0.3004, 0.1338, 0.2908, 0.1285, 0.2927, 0.1238, 0.3044, 0.1194, 0.3032, 0.1268, 0.2927, 0.1238, 0.2935, 0.1189, 0.2616, 0.1491, 0.2548, 0.146, 0.2604, 0.1367, 0.2649, 0.1387, 0.2407, 0.1289, 0.239, 0.1216, 0.2498, 0.1203, 0.251, 0.1252, 0.2488, 0.1414, 0.244, 0.1356, 0.2532, 0.1297, 0.2564, 0.1336, 0.2903, 0.1448, 0.2837, 0.1484, 0.2797, 0.1382, 0.2841, 0.1359, 0.296, 0.1399, 0.2903, 0.1448, 0.2841, 0.1359, 0.2879, 0.1326, 0.3063, 0.2618, 0.3015, 0.2605, 0.2972, 0.2579, 0.2936, 0.2544, 0.2911, 0.2501, 0.2898, 0.2452, 0.2898, 0.2402, 0.2911, 0.2354, 0.2936, 0.231, 0.2972, 0.2275, 0.3015, 0.225, 0.3063, 0.2237, 0.3114, 0.2237, 0.3162, 0.225, 0.3205, 0.2275, 0.3241, 0.231, 0.3266, 0.2354, 0.3279, 0.2402, 0.3279, 0.2452, 0.3266, 0.2501, 0.3241, 0.2544, 0.3205, 0.2579, 0.3162, 0.2605, 0.3114, 0.2618, 0.3041, 0.1472, 0.2966, 0.1538, 0.2903, 0.1448, 0.296, 0.1399, 0.2966, 0.1538, 0.2877, 0.1585, 0.2837, 0.1484, 0.2903, 0.1448, 0.2412, 0.1493, 0.2349, 0.1416, 0.244, 0.1356, 0.2488, 0.1414, 0.2304, 0.1326, 0.2282, 0.1228, 0.239, 0.1216, 0.2407, 0.1289, 0.2583, 0.1595, 0.2492, 0.1554, 0.2548, 0.146, 0.2616, 0.1491, 0.3153, 0.1199, 0.3137, 0.1298, 0.3032, 0.1268, 0.3044, 0.1194, 0.3137, 0.1298, 0.3099, 0.1391, 0.3004, 0.1338, 0.3032, 0.1268, 0.3068, 0.09173, 0.3118, 0.1004, 0.3018, 0.1047, 0.298, 0.09824, 0.2282, 0.1128, 0.2304, 0.1031, 0.2407, 0.1068, 0.239, 0.1141, 0.3118, 0.1004, 0.3147, 0.11, 0.3039, 0.1119, 0.3018, 0.1047, 0.2492, 0.0803, 0.2583, 0.07617, 0.2616, 0.08656, 0.2548, 0.08966, 0.3099, 0.1391, 0.3041, 0.1472, 0.296, 0.1399, 0.3004, 0.1338, 0.2349, 0.1416, 0.2304, 0.1326, 0.2407, 0.1289, 0.244, 0.1356, 0.2681, 0.1615, 0.2583, 0.1595, 0.2616, 0.1491, 0.269, 0.1506, 0.3147, 0.11, 0.3153, 0.1199, 0.3044, 0.1194, 0.3039, 0.1119, 0.2412, 0.08639, 0.2492, 0.0803, 0.2548, 0.08966, 0.2488, 0.09423, 0.2304, 0.1031, 0.2349, 0.09412, 0.244, 0.1, 0.2407, 0.1068, 0.2781, 0.1611, 0.2681, 0.1615, 0.269, 0.1506, 0.2765, 0.1503, 0.2681, 0.07422, 0.2781, 0.07455, 0.2765, 0.08535, 0.269, 0.0851, 0.2877, 0.1585, 0.2781, 0.1611, 0.2765, 0.1503, 0.2837, 0.1484, 0.2349, 0.09412, 0.2412, 0.08639, 0.2488, 0.09423, 0.244, 0.1, 0.2492, 0.1554, 0.2412, 0.1493, 0.2488, 0.1414, 0.2548, 0.146, 0.2282, 0.1228, 0.2282, 0.1128, 0.239, 0.1141, 0.239, 0.1216, 0.2583, 0.07617, 0.2681, 0.07422, 0.269, 0.0851, 0.2616, 0.08656])
me_torus.materials.append(mat_material_001)
me_torus.materials.append(mat_material_002)
me_torus.use_remesh_preserve_volume = False
me_torus.use_remesh_preserve_attributes = False
me_torus.use_mirror_vertex_groups = False
me_torus.update()
me_torus.normals_split_custom_set([tuple(v) for v in zip(*[iter([1.0, 3.081e-08, 0.0003995, 0.9659, 0.2588, 0.0003995, 0.6161, 0.1651, 0.7702, 0.6379, -1.333e-08, 0.7702, 0.6379, -1.333e-08, 0.7702, 0.6161, 0.1651, 0.7702, 0.7401, 0.1983, 0.6426, 0.7662, 2.325e-07, 0.6426, 0.3499, -2.281e-08, -0.9368, 0.338, 0.09056, -0.9368, 0.7495, 0.2008, -0.6309, 0.7759, 3.832e-08, -0.6309, 0.7759, 3.832e-08, -0.6309, 0.7495, 0.2008, -0.6309, 0.9659, 0.2588, 0.0003995, 1.0, 3.081e-08, 0.0003995, 0.9659, 0.2588, 0.0003995, 0.866, 0.5, 0.0003995, 0.5524, 0.3189, 0.7702, 0.6161, 0.1651, 0.7702, 0.6161, 0.1651, 0.7702, 0.5524, 0.3189, 0.7702, 0.6635, 0.3831, 0.6426, 0.7401, 0.1983, 0.6426, 0.338, 0.09056, -0.9368, 0.303, 0.1749, -0.9368, 0.6719, 0.3879, -0.6309, 0.7495, 0.2008, -0.6309, 0.7495, 0.2008, -0.6309, 0.6719, 0.3879, -0.6309, 0.866, 0.5, 0.0003995, 0.9659, 0.2588, 0.0003995, 0.866, 0.5, 0.0003995, 0.7071, 0.7071, 0.0003994, 0.451, 0.451, 0.7702, 0.5524, 0.3189, 0.7702, 0.5524, 0.3189, 0.7702, 0.451, 0.451, 0.7702, 0.5418, 0.5418, 0.6426, 0.6635, 0.3831, 0.6426, 0.303, 0.1749, -0.9368, 0.2474, 0.2474, -0.9368, 0.5486, 0.5486, -0.6309, 0.6719, 0.3879, -0.6309, 0.6719, 0.3879, -0.6309, 0.5486, 0.5486, -0.6309, 0.7071, 0.7071, 0.0003994, 0.866, 0.5, 0.0003995, 0.7071, 0.7071, 0.0003994, 0.5, 0.866, 0.0003994, 0.3189, 0.5524, 0.7702, 0.451, 0.451, 0.7702, 0.451, 0.451, 0.7702, 0.3189, 0.5524, 0.7702, 0.3831, 0.6635, 0.6426, 0.5418, 0.5418, 0.6426, 0.2474, 0.2474, -0.9368, 0.1749, 0.303, -0.9368, 0.3879, 0.6719, -0.6309, 0.5486, 0.5486, -0.6309, 0.5486, 0.5486, -0.6309, 0.3879, 0.6719, -0.6309, 0.5, 0.866, 0.0003994, 0.7071, 0.7071, 0.0003994, 0.5, 0.866, 0.0003994, 0.2588, 0.9659, 0.0003994, 0.1651, 0.6161, 0.7702, 0.3189, 0.5524, 0.7702, 0.3189, 0.5524, 0.7702, 0.1651, 0.6161, 0.7702, 0.1983, 0.7401, 0.6426, 0.3831, 0.6635, 0.6426, 0.1749, 0.303, -0.9368, 0.09056, 0.338, -0.9368, 0.2008, 0.7495, -0.6309, 0.3879, 0.6719, -0.6309, 0.3879, 0.6719, -0.6309, 0.2008, 0.7495, -0.6309, 0.2588, 0.9659, 0.0003994, 0.5, 0.866, 0.0003994, 0.2588, 0.9659, 0.0003994, 8.124e-08, 1.0, 0.0003996, 4.334e-08, 0.6379, 0.7702, 0.1651, 0.6161, 0.7702, 0.1651, 0.6161, 0.7702, 4.334e-08, 0.6379, 0.7702, 2.151e-07, 0.7662, 0.6426, 0.1983, 0.7401, 0.6426, 0.09056, 0.338, -0.9368, 4.056e-08, 0.3499, -0.9368, 7.169e-08, 0.7759, -0.6309, 0.2008, 0.7495, -0.6309, 0.2008, 0.7495, -0.6309, 7.169e-08, 0.7759, -0.6309, 8.124e-08, 1.0, 0.0003996, 0.2588, 0.9659, 0.0003994, 8.124e-08, 1.0, 0.0003996, -0.2588, 0.9659, 0.0003995, -0.1651, 0.6161, 0.7702, 4.334e-08, 0.6379, 0.7702, 4.334e-08, 0.6379, 0.7702, -0.1651, 0.6161, 0.7702, -0.1983, 0.7401, 0.6426, 2.151e-07, 0.7662, 0.6426, 4.056e-08, 0.3499, -0.9368, -0.09056, 0.338, -0.9368, -0.2008, 0.7495, -0.6309, 7.169e-08, 0.7759, -0.6309, 7.169e-08, 0.7759, -0.6309, -0.2008, 0.7495, -0.6309, -0.2588, 0.9659, 0.0003995, 8.124e-08, 1.0, 0.0003996, -0.2588, 0.9659, 0.0003995, -0.5, 0.866, 0.0003995, -0.3189, 0.5524, 0.7702, -0.1651, 0.6161, 0.7702, -0.1651, 0.6161, 0.7702, -0.3189, 0.5524, 0.7702, -0.3831, 0.6635, 0.6426, -0.1983, 0.7401, 0.6426, -0.09056, 0.338, -0.9368, -0.1749, 0.303, -0.9368, -0.3879, 0.6719, -0.6309, -0.2008, 0.7495, -0.6309, -0.2008, 0.7495, -0.6309, -0.3879, 0.6719, -0.6309, -0.5, 0.866, 0.0003995, -0.2588, 0.9659, 0.0003995, -0.5, 0.866, 0.0003995, -0.7071, 0.7071, 0.0003996, -0.451, 0.451, 0.7702, -0.3189, 0.5524, 0.7702, -0.3189, 0.5524, 0.7702, -0.451, 0.451, 0.7702, -0.5418, 0.5418, 0.6426, -0.3831, 0.6635, 0.6426, -0.1749, 0.303, -0.9368, -0.2474, 0.2474, -0.9368, -0.5486, 0.5486, -0.6309, -0.3879, 0.6719, -0.6309, -0.3879, 0.6719, -0.6309, -0.5486, 0.5486, -0.6309, -0.7071, 0.7071, 0.0003996, -0.5, 0.866, 0.0003995, -0.7071, 0.7071, 0.0003996, -0.866, 0.5, 0.0003995, -0.5524, 0.3189, 0.7702, -0.451, 0.451, 0.7702, -0.451, 0.451, 0.7702, -0.5524, 0.3189, 0.7702, -0.6635, 0.3831, 0.6426, -0.5418, 0.5418, 0.6426, -0.2474, 0.2474, -0.9368, -0.303, 0.1749, -0.9368, -0.6719, 0.3879, -0.6309, -0.5486, 0.5486, -0.6309, -0.5486, 0.5486, -0.6309, -0.6719, 0.3879, -0.6309, -0.866, 0.5, 0.0003995, -0.7071, 0.7071, 0.0003996, -0.866, 0.5, 0.0003995, -0.9659, 0.2588, 0.0003995, -0.6161, 0.1651, 0.7702, -0.5524, 0.3189, 0.7702, -0.5524, 0.3189, 0.7702, -0.6161, 0.1651, 0.7702, -0.7401, 0.1983, 0.6426, -0.6635, 0.3831, 0.6426, -0.303, 0.1749, -0.9368, -0.338, 0.09056, -0.9368, -0.7495, 0.2008, -0.6309, -0.6719, 0.3879, -0.6309, -0.6719, 0.3879, -0.6309, -0.7495, 0.2008, -0.6309, -0.9659, 0.2588, 0.0003995, -0.866, 0.5, 0.0003995, -0.9659, 0.2588, 0.0003995, -1.0, 4.202e-08, 0.0003995, -0.6379, 2.8e-08, 0.7702, -0.6161, 0.1651, 0.7702, -0.6161, 0.1651, 0.7702, -0.6379, 2.8e-08, 0.7702, -0.7662, 4.359e-08, 0.6426, -0.7401, 0.1983, 0.6426, -0.338, 0.09056, -0.9368, -0.3499, 1.521e-08, -0.9368, -0.7759, 3.708e-08, -0.6309, -0.7495, 0.2008, -0.6309, -0.7495, 0.2008, -0.6309, -0.7759, 3.708e-08, -0.6309, -1.0, 4.202e-08, 0.0003995, -0.9659, 0.2588, 0.0003995, -1.0, 4.202e-08, 0.0003995, -0.9659, -0.2588, 0.0003995, -0.6161, -0.1651, 0.7702, -0.6379, 2.8e-08, 0.7702, -0.6379, 2.8e-08, 0.7702, -0.6161, -0.1651, 0.7702, -0.7401, -0.1983, 0.6426, -0.7662, 4.359e-08, 0.6426, -0.3499, 1.521e-08, -0.9368, -0.338, -0.09056, -0.9368, -0.7495, -0.2008, -0.6309, -0.7759, 3.708e-08, -0.6309, -0.7759, 3.708e-08, -0.6309, -0.7495, -0.2008, -0.6309, -0.9659, -0.2588, 0.0003995, -1.0, 4.202e-08, 0.0003995, -0.9659, -0.2588, 0.0003995, -0.866, -0.5, 0.0003994, -0.5524, -0.3189, 0.7702, -0.6161, -0.1651, 0.7702, -0.6161, -0.1651, 0.7702, -0.5524, -0.3189, 0.7702, -0.6635, -0.3831, 0.6426, -0.7401, -0.1983, 0.6426, -0.338, -0.09056, -0.9368, -0.303, -0.1749, -0.9368, -0.6719, -0.3879, -0.6309, -0.7495, -0.2008, -0.6309, -0.7495, -0.2008, -0.6309, -0.6719, -0.3879, -0.6309, -0.866, -0.5, 0.0003994, -0.9659, -0.2588, 0.0003995, -0.866, -0.5, 0.0003994, -0.7071, -0.7071, 0.0003995, -0.451, -0.451, 0.7702, -0.5524, -0.3189, 0.7702, -0.5524, -0.3189, 0.7702, -0.451, -0.451, 0.7702, -0.5418, -0.5418, 0.6426, -0.6635, -0.3831, 0.6426, -0.303, -0.1749, -0.9368, -0.2474, -0.2474, -0.9368, -0.5486, -0.5486, -0.6309, -0.6719, -0.3879, -0.6309, -0.6719, -0.3879, -0.6309, -0.5486, -0.5486, -0.6309, -0.7071, -0.7071, 0.0003995, -0.866, -0.5, 0.0003994, -0.7071, -0.7071, 0.0003995, -0.5, -0.866, 0.0003996, -0.3189, -0.5524, 0.7702, -0.451, -0.451, 0.7702, -0.451, -0.451, 0.7702, -0.3189, -0.5524, 0.7702, -0.3831, -0.6635, 0.6426, -0.5418, -0.5418, 0.6426, -0.2474, -0.2474, -0.9368, -0.1749, -0.303, -0.9368, -0.3879, -0.6719, -0.6309, -0.5486, -0.5486, -0.6309, -0.5486, -0.5486, -0.6309, -0.3879, -0.6719, -0.6309, -0.5, -0.866, 0.0003996, -0.7071, -0.7071, 0.0003995, -0.5, -0.866, 0.0003996, -0.2588, -0.9659, 0.0003996, -0.1651, -0.6161, 0.7702, -0.3189, -0.5524, 0.7702, -0.3189, -0.5524, 0.7702, -0.1651, -0.6161, 0.7702, -0.1983, -0.7401, 0.6426, -0.3831, -0.6635, 0.6426, -0.1749, -0.303, -0.9368, -0.09056, -0.338, -0.9368, -0.2008, -0.7495, -0.6309, -0.3879, -0.6719, -0.6309, -0.3879, -0.6719, -0.6309, -0.2008, -0.7495, -0.6309, -0.2588, -0.9659, 0.0003996, -0.5, -0.866, 0.0003996, -0.2588, -0.9659, 0.0003996, -9.244e-08, -1.0, 0.0003995, -9.801e-08, -0.6379, 0.7702, -0.1651, -0.6161, 0.7702, -0.1651, -0.6161, 0.7702, -9.801e-08, -0.6379, 0.7702, -1.104e-07, -0.7662, 0.6426, -0.1983, -0.7401, 0.6426, -0.09056, -0.338, -0.9368, 3.802e-08, -0.3499, -0.9368, -7.416e-09, -0.7759, -0.6309, -0.2008, -0.7495, -0.6309, -0.2008, -0.7495, -0.6309, -7.416e-09, -0.7759, -0.6309, -9.244e-08, -1.0, 0.0003995, -0.2588, -0.9659, 0.0003996, -9.244e-08, -1.0, 0.0003995, 0.2588, -0.9659, 0.0003994, 0.1651, -0.6161, 0.7702, -9.801e-08, -0.6379, 0.7702, -9.801e-08, -0.6379, 0.7702, 0.1651, -0.6161, 0.7702, 0.1983, -0.7401, 0.6426, -1.104e-07, -0.7662, 0.6426, 3.802e-08, -0.3499, -0.9368, 0.09056, -0.338, -0.9368, 0.2008, -0.7495, -0.6309, -7.416e-09, -0.7759, -0.6309, -7.416e-09, -0.7759, -0.6309, 0.2008, -0.7495, -0.6309, 0.2588, -0.9659, 0.0003994, -9.244e-08, -1.0, 0.0003995, 0.2588, -0.9659, 0.0003994, 0.5, -0.866, 0.0003994, 0.3189, -0.5524, 0.7702, 0.1651, -0.6161, 0.7702, 0.1651, -0.6161, 0.7702, 0.3189, -0.5524, 0.7702, 0.3831, -0.6635, 0.6426, 0.1983, -0.7401, 0.6426, 0.09056, -0.338, -0.9368, 0.1749, -0.303, -0.9368, 0.3879, -0.6719, -0.6309, 0.2008, -0.7495, -0.6309, 0.2008, -0.7495, -0.6309, 0.3879, -0.6719, -0.6309, 0.5, -0.866, 0.0003994, 0.2588, -0.9659, 0.0003994, 0.5, -0.866, 0.0003994, 0.7071, -0.7071, 0.0003994, 0.451, -0.451, 0.7702, 0.3189, -0.5524, 0.7702, 0.3189, -0.5524, 0.7702, 0.451, -0.451, 0.7702, 0.5418, -0.5418, 0.6426, 0.3831, -0.6635, 0.6426, 0.1749, -0.303, -0.9368, 0.2474, -0.2474, -0.9368, 0.5486, -0.5486, -0.6309, 0.3879, -0.6719, -0.6309, 0.3879, -0.6719, -0.6309, 0.5486, -0.5486, -0.6309, 0.7071, -0.7071, 0.0003994, 0.5, -0.866, 0.0003994, 0.7071, -0.7071, 0.0003994, 0.866, -0.5, 0.0003995, 0.5524, -0.3189, 0.7702, 0.451, -0.451, 0.7702, 0.451, -0.451, 0.7702, 0.5524, -0.3189, 0.7702, 0.6635, -0.3831, 0.6426, 0.5418, -0.5418, 0.6426, 0.2474, -0.2474, -0.9368, 0.303, -0.1749, -0.9368, 0.6719, -0.3879, -0.6309, 0.5486, -0.5486, -0.6309, 0.5486, -0.5486, -0.6309, 0.6719, -0.3879, -0.6309, 0.866, -0.5, 0.0003995, 0.7071, -0.7071, 0.0003994, 0.866, -0.5, 0.0003995, 0.9659, -0.2588, 0.0003996, 0.6161, -0.1651, 0.7702, 0.5524, -0.3189, 0.7702, 0.5524, -0.3189, 0.7702, 0.6161, -0.1651, 0.7702, 0.7401, -0.1983, 0.6426, 0.6635, -0.3831, 0.6426, 0.303, -0.1749, -0.9368, 0.338, -0.09056, -0.9368, 0.7495, -0.2008, -0.6309, 0.6719, -0.3879, -0.6309, 0.6719, -0.3879, -0.6309, 0.7495, -0.2008, -0.6309, 0.9659, -0.2588, 0.0003996, 0.866, -0.5, 0.0003995, 0.9659, -0.2588, 0.0003996, 1.0, 3.081e-08, 0.0003995, 0.6379, -1.333e-08, 0.7702, 0.6161, -0.1651, 0.7702, 0.6161, -0.1651, 0.7702, 0.6379, -1.333e-08, 0.7702, 0.7662, 2.325e-07, 0.6426, 0.7401, -0.1983, 0.6426, 0.338, -0.09056, -0.9368, 0.3499, -2.281e-08, -0.9368, 0.7759, 3.832e-08, -0.6309, 0.7495, -0.2008, -0.6309, 0.7495, -0.2008, -0.6309, 0.7759, 3.832e-08, -0.6309, 1.0, 3.081e-08, 0.0003995, 0.9659, -0.2588, 0.0003996, 0.09056, -0.338, -0.9368, 3.802e-08, -0.3499, -0.9368, -0.09056, -0.338, -0.9368, -0.1749, -0.303, -0.9368, -0.2474, -0.2474, -0.9368, -0.303, -0.1749, -0.9368, -0.338, -0.09056, -0.9368, -0.3499, 1.521e-08, -0.9368, -0.338, 0.09056, -0.9368, -0.303, 0.1749, -0.9368, -0.2474, 0.2474, -0.9368, -0.1749, 0.303, -0.9368, -0.09056, 0.338, -0.9368, 4.056e-08, 0.3499, -0.9368, 0.09056, 0.338, -0.9368, 0.1749, 0.303, -0.9368, 0.2474, 0.2474, -0.9368, 0.303, 0.1749, -0.9368, 0.338, 0.09056, -0.9368, 0.3499, -2.281e-08, -0.9368, 0.338, -0.09056, -0.9368, 0.303, -0.1749, -0.9368, 0.2474, -0.2474, -0.9368, 0.1749, -0.303, -0.9368, 2.151e-07, 0.7662, 0.6426, -0.1983, 0.7401, 0.6426, -0.2587, 0.9656, -0.02522, 2.388e-07, 0.9997, -0.02522, -0.7662, 4.359e-08, 0.6426, -0.7401, -0.1983, 0.6426, -0.9656, -0.2587, -0.02522, -0.9997, 4.059e-08, -0.02522, 0.5418, 0.5418, 0.6426, 0.3831, 0.6635, 0.6426, 0.4998, 0.8657, -0.02522, 0.7069, 0.7069, -0.02522, -0.6635, 0.3831, 0.6426, -0.7401, 0.1983, 0.6426, -0.9656, 0.2587, -0.02522, -0.8657, 0.4998, -0.02522, -0.1983, -0.7401, 0.6426, -1.104e-07, -0.7662, 0.6426, -9.074e-08, -0.9997, -0.02522, -0.2587, -0.9656, -0.02522, 0.1983, 0.7401, 0.6426, 2.151e-07, 0.7662, 0.6426, 2.388e-07, 0.9997, -0.02522, 0.2587, 0.9656, -0.02522, 0.1983, -0.7401, 0.6426, 0.3831, -0.6635, 0.6426, 0.4998, -0.8658, -0.02522, 0.2587, -0.9656, -0.02522, 0.7401, -0.1983, 0.6426, 0.7662, 2.325e-07, 0.6426, 0.9997, 2.388e-07, -0.02522, 0.9656, -0.2587, -0.02522, 0.3831, 0.6635, 0.6426, 0.1983, 0.7401, 0.6426, 0.2587, 0.9656, -0.02522, 0.4998, 0.8657, -0.02522, -0.5418, 0.5418, 0.6426, -0.6635, 0.3831, 0.6426, -0.8657, 0.4998, -0.02522, -0.7069, 0.7069, -0.02522, -0.6635, -0.3831, 0.6426, -0.5418, -0.5418, 0.6426, -0.7069, -0.7069, -0.02522, -0.8657, -0.4998, -0.02522, -0.5418, -0.5418, 0.6426, -0.3831, -0.6635, 0.6426, -0.4998, -0.8657, -0.02522, -0.7069, -0.7069, -0.02522, 0.7401, 0.1983, 0.6426, 0.6635, 0.3831, 0.6426, 0.8657, 0.4998, -0.02522, 0.9656, 0.2587, -0.02522, 0.6635, 0.3831, 0.6426, 0.5418, 0.5418, 0.6426, 0.7069, 0.7069, -0.02522, 0.8657, 0.4998, -0.02522, -0.7401, 0.1983, 0.6426, -0.7662, 4.359e-08, 0.6426, -0.9997, 4.059e-08, -0.02522, -0.9656, 0.2587, -0.02522, -0.3831, -0.6635, 0.6426, -0.1983, -0.7401, 0.6426, -0.2587, -0.9656, -0.02522, -0.4998, -0.8657, -0.02522, -1.104e-07, -0.7662, 0.6426, 0.1983, -0.7401, 0.6426, 0.2587, -0.9656, -0.02522, -9.074e-08, -0.9997, -0.02522, -0.3831, 0.6635, 0.6426, -0.5418, 0.5418, 0.6426, -0.7069, 0.7069, -0.02522, -0.4998, 0.8657, -0.02522, 0.3831, -0.6635, 0.6426, 0.5418, -0.5418, 0.6426, 0.7069, -0.7069, -0.02522, 0.4998, -0.8658, -0.02522, 0.6635, -0.3831, 0.6426, 0.7401, -0.1983, 0.6426, 0.9656, -0.2587, -0.02522, 0.8657, -0.4998, -0.02522, -0.1983, 0.7401, 0.6426, -0.3831, 0.6635, 0.6426, -0.4998, 0.8657, -0.02522, -0.2587, 0.9656, -0.02522, 0.7662, 2.325e-07, 0.6426, 0.7401, 0.1983, 0.6426, 0.9656, 0.2587, -0.02522, 0.9997, 2.388e-07, -0.02522, 0.5418, -0.5418, 0.6426, 0.6635, -0.3831, 0.6426, 0.8657, -0.4998, -0.02522, 0.7069, -0.7069, -0.02522, -0.7401, -0.1983, 0.6426, -0.6635, -0.3831, 0.6426, -0.8657, -0.4998, -0.02522, -0.9656, -0.2587, -0.02522, -0.4998, 0.8657, -0.02522, -0.7069, 0.7069, -0.02522, -0.7067, 0.7067, -0.03422, -0.4997, 0.8655, -0.03422, 0.9656, -0.2587, -0.02522, 0.9997, 2.388e-07, -0.02522, 0.9994, 1.341e-07, -0.03422, 0.9654, -0.2587, -0.03422, -0.7069, -0.7069, -0.02522, -0.4998, -0.8657, -0.02522, -0.4997, -0.8655, -0.03422, -0.7067, -0.7067, -0.03422, 0.2587, -0.9656, -0.02522, 0.4998, -0.8658, -0.02522, 0.4997, -0.8655, -0.03422, 0.2587, -0.9654, -0.03422, -0.9656, 0.2587, -0.02522, -0.9997, 4.059e-08, -0.02522, -0.9994, 3.593e-08, -0.03422, -0.9654, 0.2587, -0.03422, -9.074e-08, -0.9997, -0.02522, 0.2587, -0.9656, -0.02522, 0.2587, -0.9654, -0.03422, -4.312e-08, -0.9994, -0.03422, 0.8657, -0.4998, -0.02522, 0.9656, -0.2587, -0.02522, 0.9654, -0.2587, -0.03422, 0.8655, -0.4997, -0.03422, 0.7069, -0.7069, -0.02522, 0.8657, -0.4998, -0.02522, 0.8655, -0.4997, -0.03422, 0.7067, -0.7067, -0.03422, 0.2587, 0.9656, -0.02522, 2.388e-07, 0.9997, -0.02522, 1.94e-07, 0.9994, -0.03422, 0.2587, 0.9654, -0.03422, -0.7069, 0.7069, -0.02522, -0.8657, 0.4998, -0.02522, -0.8655, 0.4997, -0.03422, -0.7067, 0.7067, -0.03422, -0.2587, 0.9656, -0.02522, -0.4998, 0.8657, -0.02522, -0.4997, 0.8655, -0.03422, -0.2587, 0.9654, -0.03422, 0.9656, 0.2587, -0.02522, 0.8657, 0.4998, -0.02522, 0.8655, 0.4997, -0.03422, 0.9654, 0.2587, -0.03422, 0.9997, 2.388e-07, -0.02522, 0.9656, 0.2587, -0.02522, 0.9654, 0.2587, -0.03422, 0.9994, 1.341e-07, -0.03422, -0.4998, -0.8657, -0.02522, -0.2587, -0.9656, -0.02522, -0.2587, -0.9654, -0.03422, -0.4997, -0.8655, -0.03422, -0.8657, 0.4998, -0.02522, -0.9656, 0.2587, -0.02522, -0.9654, 0.2587, -0.03422, -0.8655, 0.4997, -0.03422, 2.388e-07, 0.9997, -0.02522, -0.2587, 0.9656, -0.02522, -0.2587, 0.9654, -0.03422, 1.94e-07, 0.9994, -0.03422, -0.9656, -0.2587, -0.02522, -0.8657, -0.4998, -0.02522, -0.8655, -0.4997, -0.03422, -0.9654, -0.2587, -0.03422, 0.8657, 0.4998, -0.02522, 0.7069, 0.7069, -0.02522, 0.7067, 0.7067, -0.03422, 0.8655, 0.4997, -0.03422, -0.2587, -0.9656, -0.02522, -9.074e-08, -0.9997, -0.02522, -4.312e-08, -0.9994, -0.03422, -0.2587, -0.9654, -0.03422, 0.7069, 0.7069, -0.02522, 0.4998, 0.8657, -0.02522, 0.4997, 0.8655, -0.03422, 0.7067, 0.7067, -0.03422, -0.9997, 4.059e-08, -0.02522, -0.9656, -0.2587, -0.02522, -0.9654, -0.2587, -0.03422, -0.9994, 3.593e-08, -0.03422, -0.8657, -0.4998, -0.02522, -0.7069, -0.7069, -0.02522, -0.7067, -0.7067, -0.03422, -0.8655, -0.4997, -0.03422, 0.4998, -0.8658, -0.02522, 0.7069, -0.7069, -0.02522, 0.7067, -0.7067, -0.03422, 0.4997, -0.8655, -0.03422, 0.4998, 0.8657, -0.02522, 0.2587, 0.9656, -0.02522, 0.2587, 0.9654, -0.03422, 0.4997, 0.8655, -0.03422, 0.9994, 1.341e-07, -0.03422, 0.9654, 0.2587, -0.03422, 0.9503, 0.2546, 0.179, 0.9838, -2.58e-07, 0.179, -0.4997, -0.8655, -0.03422, -0.2587, -0.9654, -0.03422, -0.2546, -0.9503, 0.179, -0.4919, -0.852, 0.179, -0.8655, 0.4997, -0.03422, -0.9654, 0.2587, -0.03422, -0.9503, 0.2546, 0.179, -0.852, 0.4919, 0.179, 1.94e-07, 0.9994, -0.03422, -0.2587, 0.9654, -0.03422, -0.2546, 0.9503, 0.179, 3.001e-07, 0.9838, 0.179, -0.9654, -0.2587, -0.03422, -0.8655, -0.4997, -0.03422, -0.852, -0.4919, 0.179, -0.9503, -0.2546, 0.179, 0.8655, 0.4997, -0.03422, 0.7067, 0.7067, -0.03422, 0.6957, 0.6957, 0.179, 0.852, 0.4919, 0.179, -0.2587, -0.9654, -0.03422, -4.312e-08, -0.9994, -0.03422, -7.838e-07, -0.9838, 0.179, -0.2546, -0.9503, 0.179, 0.7067, 0.7067, -0.03422, 0.4997, 0.8655, -0.03422, 0.4919, 0.852, 0.179, 0.6957, 0.6957, 0.179, -0.9994, 3.593e-08, -0.03422, -0.9654, -0.2587, -0.03422, -0.9503, -0.2546, 0.179, -0.9838, 1.736e-07, 0.179, -0.8655, -0.4997, -0.03422, -0.7067, -0.7067, -0.03422, -0.6957, -0.6957, 0.179, -0.852, -0.4919, 0.179, 0.4997, -0.8655, -0.03422, 0.7067, -0.7067, -0.03422, 0.6957, -0.6957, 0.179, 0.4919, -0.852, 0.179, 0.4997, 0.8655, -0.03422, 0.2587, 0.9654, -0.03422, 0.2546, 0.9503, 0.179, 0.4919, 0.852, 0.179, -0.4997, 0.8655, -0.03422, -0.7067, 0.7067, -0.03422, -0.6957, 0.6957, 0.179, -0.4919, 0.852, 0.179, 0.9654, -0.2587, -0.03422, 0.9994, 1.341e-07, -0.03422, 0.9838, -2.58e-07, 0.179, 0.9503, -0.2546, 0.179, -0.7067, -0.7067, -0.03422, -0.4997, -0.8655, -0.03422, -0.4919, -0.852, 0.179, -0.6957, -0.6957, 0.179, 0.2587, -0.9654, -0.03422, 0.4997, -0.8655, -0.03422, 0.4919, -0.852, 0.179, 0.2546, -0.9503, 0.179, -0.9654, 0.2587, -0.03422, -0.9994, 3.593e-08, -0.03422, -0.9838, 1.736e-07, 0.179, -0.9503, 0.2546, 0.179, -4.312e-08, -0.9994, -0.03422, 0.2587, -0.9654, -0.03422, 0.2546, -0.9503, 0.179, -7.838e-07, -0.9838, 0.179, 0.8655, -0.4997, -0.03422, 0.9654, -0.2587, -0.03422, 0.9503, -0.2546, 0.179, 0.852, -0.4919, 0.179, 0.7067, -0.7067, -0.03422, 0.8655, -0.4997, -0.03422, 0.852, -0.4919, 0.179, 0.6957, -0.6957, 0.179, 0.2587, 0.9654, -0.03422, 1.94e-07, 0.9994, -0.03422, 3.001e-07, 0.9838, 0.179, 0.2546, 0.9503, 0.179, -0.7067, 0.7067, -0.03422, -0.8655, 0.4997, -0.03422, -0.852, 0.4919, 0.179, -0.6957, 0.6957, 0.179, -0.2587, 0.9654, -0.03422, -0.4997, 0.8655, -0.03422, -0.4919, 0.852, 0.179, -0.2546, 0.9503, 0.179, 0.9654, 0.2587, -0.03422, 0.8655, 0.4997, -0.03422, 0.852, 0.4919, 0.179, 0.9503, 0.2546, 0.179, -0.4919, 0.852, 0.179, -0.6957, 0.6957, 0.179, -0.6446, 0.6446, 0.4111, -0.4558, 0.7895, 0.4111, 0.9503, -0.2546, 0.179, 0.9838, -2.58e-07, 0.179, 0.9116, -4.556e-07, 0.4111, 0.8805, -0.2359, 0.4111, -0.6957, -0.6957, 0.179, -0.4919, -0.852, 0.179, -0.4558, -0.7895, 0.4111, -0.6446, -0.6446, 0.4111, 0.2546, -0.9503, 0.179, 0.4919, -0.852, 0.179, 0.4558, -0.7895, 0.4111, 0.2359, -0.8805, 0.4111, -0.9503, 0.2546, 0.179, -0.9838, 1.736e-07, 0.179, -0.9116, -9.592e-08, 0.4111, -0.8805, 0.2359, 0.4111, -7.838e-07, -0.9838, 0.179, 0.2546, -0.9503, 0.179, 0.2359, -0.8805, 0.4111, -3.597e-07, -0.9116, 0.4111, 0.852, -0.4919, 0.179, 0.9503, -0.2546, 0.179, 0.8805, -0.2359, 0.4111, 0.7895, -0.4558, 0.4111, 0.6957, -0.6957, 0.179, 0.852, -0.4919, 0.179, 0.7895, -0.4558, 0.4111, 0.6446, -0.6446, 0.4111, 0.2546, 0.9503, 0.179, 3.001e-07, 0.9838, 0.179, -6.451e-07, 0.9116, 0.4111, 0.2359, 0.8805, 0.4111, -0.6957, 0.6957, 0.179, -0.852, 0.4919, 0.179, -0.7895, 0.4558, 0.4111, -0.6446, 0.6446, 0.4111, -0.2546, 0.9503, 0.179, -0.4919, 0.852, 0.179, -0.4558, 0.7895, 0.4111, -0.2359, 0.8805, 0.4111, 0.9503, 0.2546, 0.179, 0.852, 0.4919, 0.179, 0.7895, 0.4558, 0.4111, 0.8805, 0.2359, 0.4111, 0.9838, -2.58e-07, 0.179, 0.9503, 0.2546, 0.179, 0.8805, 0.2359, 0.4111, 0.9116, -4.556e-07, 0.4111, -0.4919, -0.852, 0.179, -0.2546, -0.9503, 0.179, -0.2359, -0.8805, 0.4111, -0.4558, -0.7895, 0.4111, -0.852, 0.4919, 0.179, -0.9503, 0.2546, 0.179, -0.8805, 0.2359, 0.4111, -0.7895, 0.4558, 0.4111, 3.001e-07, 0.9838, 0.179, -0.2546, 0.9503, 0.179, -0.2359, 0.8805, 0.4111, -6.451e-07, 0.9116, 0.4111, -0.9503, -0.2546, 0.179, -0.852, -0.4919, 0.179, -0.7895, -0.4558, 0.4111, -0.8805, -0.2359, 0.4111, 0.852, 0.4919, 0.179, 0.6957, 0.6957, 0.179, 0.6446, 0.6446, 0.4111, 0.7895, 0.4558, 0.4111, -0.2546, -0.9503, 0.179, -7.838e-07, -0.9838, 0.179, -3.597e-07, -0.9116, 0.4111, -0.2359, -0.8805, 0.4111, 0.6957, 0.6957, 0.179, 0.4919, 0.852, 0.179, 0.4558, 0.7895, 0.4111, 0.6446, 0.6446, 0.4111, -0.9838, 1.736e-07, 0.179, -0.9503, -0.2546, 0.179, -0.8805, -0.2359, 0.4111, -0.9116, -9.592e-08, 0.4111, -0.852, -0.4919, 0.179, -0.6957, -0.6957, 0.179, -0.6446, -0.6446, 0.4111, -0.7895, -0.4558, 0.4111, 0.4919, -0.852, 0.179, 0.6957, -0.6957, 0.179, 0.6446, -0.6446, 0.4111, 0.4558, -0.7895, 0.4111, 0.4919, 0.852, 0.179, 0.2546, 0.9503, 0.179, 0.2359, 0.8805, 0.4111, 0.4558, 0.7895, 0.4111, -0.3741, -0.648, 0.6634, -0.1937, -0.7227, 0.6634, -0.07647, -0.2854, 0.9553, -0.1477, -0.2559, 0.9553, -0.648, 0.3741, 0.6634, -0.7227, 0.1937, 0.6634, -0.2854, 0.07648, 0.9553, -0.2559, 0.1477, 0.9553, -7.3e-08, 0.7482, 0.6634, -0.1937, 0.7227, 0.6634, -0.07648, 0.2854, 0.9553, 2.758e-06, 0.2955, 0.9553, -0.7227, -0.1937, 0.6634, -0.648, -0.3741, 0.6634, -0.2559, -0.1477, 0.9553, -0.2854, -0.07648, 0.9553, 0.648, 0.3741, 0.6634, 0.5291, 0.5291, 0.6634, 0.2089, 0.2089, 0.9553, 0.2559, 0.1477, 0.9553, -0.1937, -0.7227, 0.6634, 3.961e-06, -0.7482, 0.6634, 5.726e-06, -0.2955, 0.9553, -0.07647, -0.2854, 0.9553, 0.5291, 0.5291, 0.6634, 0.3741, 0.648, 0.6634, 0.1477, 0.2559, 0.9553, 0.2089, 0.2089, 0.9553, -0.7482, -1.988e-07, 0.6634, -0.7227, -0.1937, 0.6634, -0.2854, -0.07648, 0.9553, -0.2955, 1.18e-07, 0.9553, -0.648, -0.3741, 0.6634, -0.5291, -0.5291, 0.6634, -0.2089, -0.2089, 0.9553, -0.2559, -0.1477, 0.9553, 0.3741, -0.648, 0.6634, 0.5291, -0.5291, 0.6634, 0.2089, -0.2089, 0.9553, 0.1477, -0.2559, 0.9553, 0.3741, 0.648, 0.6634, 0.1937, 0.7227, 0.6634, 0.07648, 0.2854, 0.9553, 0.1477, 0.2559, 0.9553, -0.3741, 0.648, 0.6634, -0.5291, 0.5291, 0.6634, -0.2089, 0.2089, 0.9553, -0.1477, 0.2559, 0.9553, 0.7227, -0.1937, 0.6634, 0.7482, -8.055e-08, 0.6634, 0.2955, 9.193e-08, 0.9553, 0.2854, -0.07648, 0.9553, -0.5291, -0.5291, 0.6634, -0.3741, -0.648, 0.6634, -0.1477, -0.2559, 0.9553, -0.2089, -0.2089, 0.9553, 0.1937, -0.7227, 0.6634, 0.3741, -0.648, 0.6634, 0.1477, -0.2559, 0.9553, 0.07648, -0.2854, 0.9553, -0.7227, 0.1937, 0.6634, -0.7482, -1.988e-07, 0.6634, -0.2955, 1.18e-07, 0.9553, -0.2854, 0.07648, 0.9553, 3.961e-06, -0.7482, 0.6634, 0.1937, -0.7227, 0.6634, 0.07648, -0.2854, 0.9553, 5.726e-06, -0.2955, 0.9553, 0.648, -0.3741, 0.6634, 0.7227, -0.1937, 0.6634, 0.2854, -0.07648, 0.9553, 0.2559, -0.1477, 0.9553, 0.5291, -0.5291, 0.6634, 0.648, -0.3741, 0.6634, 0.2559, -0.1477, 0.9553, 0.2089, -0.2089, 0.9553, 0.1937, 0.7227, 0.6634, -7.3e-08, 0.7482, 0.6634, 2.758e-06, 0.2955, 0.9553, 0.07648, 0.2854, 0.9553, -0.5291, 0.5291, 0.6634, -0.648, 0.3741, 0.6634, -0.2559, 0.1477, 0.9553, -0.2089, 0.2089, 0.9553, -0.1937, 0.7227, 0.6634, -0.3741, 0.648, 0.6634, -0.1477, 0.2559, 0.9553, -0.07648, 0.2854, 0.9553, 0.7227, 0.1937, 0.6634, 0.648, 0.3741, 0.6634, 0.2559, 0.1477, 0.9553, 0.2854, 0.07648, 0.9553, 0.7482, -8.055e-08, 0.6634, 0.7227, 0.1937, 0.6634, 0.2854, 0.07648, 0.9553, 0.2955, 9.193e-08, 0.9553, -0.2089, 0.2089, 0.9553, -0.2559, 0.1477, 0.9553, -0.2854, 0.07648, 0.9553, -0.2955, 1.18e-07, 0.9553, -0.2854, -0.07648, 0.9553, -0.2559, -0.1477, 0.9553, -0.2089, -0.2089, 0.9553, -0.1477, -0.2559, 0.9553, -0.07647, -0.2854, 0.9553, 5.726e-06, -0.2955, 0.9553, 0.07648, -0.2854, 0.9553, 0.1477, -0.2559, 0.9553, 0.2089, -0.2089, 0.9553, 0.2559, -0.1477, 0.9553, 0.2854, -0.07648, 0.9553, 0.2955, 9.193e-08, 0.9553, 0.2854, 0.07648, 0.9553, 0.2559, 0.1477, 0.9553, 0.2089, 0.2089, 0.9553, 0.1477, 0.2559, 0.9553, 0.07648, 0.2854, 0.9553, 2.758e-06, 0.2955, 0.9553, -0.07648, 0.2854, 0.9553, -0.1477, 0.2559, 0.9553, 0.9116, -4.556e-07, 0.4111, 0.8805, 0.2359, 0.4111, 0.7227, 0.1937, 0.6634, 0.7482, -8.055e-08, 0.6634, 0.8805, 0.2359, 0.4111, 0.7895, 0.4558, 0.4111, 0.648, 0.3741, 0.6634, 0.7227, 0.1937, 0.6634, -0.2359, 0.8805, 0.4111, -0.4558, 0.7895, 0.4111, -0.3741, 0.648, 0.6634, -0.1937, 0.7227, 0.6634, -0.6446, 0.6446, 0.4111, -0.7895, 0.4558, 0.4111, -0.648, 0.3741, 0.6634, -0.5291, 0.5291, 0.6634, 0.2359, 0.8805, 0.4111, -6.451e-07, 0.9116, 0.4111, -7.3e-08, 0.7482, 0.6634, 0.1937, 0.7227, 0.6634, 0.6446, -0.6446, 0.4111, 0.7895, -0.4558, 0.4111, 0.648, -0.3741, 0.6634, 0.5291, -0.5291, 0.6634, 0.7895, -0.4558, 0.4111, 0.8805, -0.2359, 0.4111, 0.7227, -0.1937, 0.6634, 0.648, -0.3741, 0.6634, -3.597e-07, -0.9116, 0.4111, 0.2359, -0.8805, 0.4111, 0.1937, -0.7227, 0.6634, 3.961e-06, -0.7482, 0.6634, -0.8805, 0.2359, 0.4111, -0.9116, -9.592e-08, 0.4111, -0.7482, -1.988e-07, 0.6634, -0.7227, 0.1937, 0.6634, 0.2359, -0.8805, 0.4111, 0.4558, -0.7895, 0.4111, 0.3741, -0.648, 0.6634, 0.1937, -0.7227, 0.6634, -0.6446, -0.6446, 0.4111, -0.4558, -0.7895, 0.4111, -0.3741, -0.648, 0.6634, -0.5291, -0.5291, 0.6634, 0.8805, -0.2359, 0.4111, 0.9116, -4.556e-07, 0.4111, 0.7482, -8.055e-08, 0.6634, 0.7227, -0.1937, 0.6634, -0.4558, 0.7895, 0.4111, -0.6446, 0.6446, 0.4111, -0.5291, 0.5291, 0.6634, -0.3741, 0.648, 0.6634, 0.4558, 0.7895, 0.4111, 0.2359, 0.8805, 0.4111, 0.1937, 0.7227, 0.6634, 0.3741, 0.648, 0.6634, 0.4558, -0.7895, 0.4111, 0.6446, -0.6446, 0.4111, 0.5291, -0.5291, 0.6634, 0.3741, -0.648, 0.6634, -0.7895, -0.4558, 0.4111, -0.6446, -0.6446, 0.4111, -0.5291, -0.5291, 0.6634, -0.648, -0.3741, 0.6634, -0.9116, -9.592e-08, 0.4111, -0.8805, -0.2359, 0.4111, -0.7227, -0.1937, 0.6634, -0.7482, -1.988e-07, 0.6634, 0.6446, 0.6446, 0.4111, 0.4558, 0.7895, 0.4111, 0.3741, 0.648, 0.6634, 0.5291, 0.5291, 0.6634, -0.2359, -0.8805, 0.4111, -3.597e-07, -0.9116, 0.4111, 3.961e-06, -0.7482, 0.6634, -0.1937, -0.7227, 0.6634, 0.7895, 0.4558, 0.4111, 0.6446, 0.6446, 0.4111, 0.5291, 0.5291, 0.6634, 0.648, 0.3741, 0.6634, -0.8805, -0.2359, 0.4111, -0.7895, -0.4558, 0.4111, -0.648, -0.3741, 0.6634, -0.7227, -0.1937, 0.6634, -6.451e-07, 0.9116, 0.4111, -0.2359, 0.8805, 0.4111, -0.1937, 0.7227, 0.6634, -7.3e-08, 0.7482, 0.6634, -0.7895, 0.4558, 0.4111, -0.8805, 0.2359, 0.4111, -0.7227, 0.1937, 0.6634, -0.648, 0.3741, 0.6634, -0.4558, -0.7895, 0.4111, -0.2359, -0.8805, 0.4111, -0.1937, -0.7227, 0.6634, -0.3741, -0.648, 0.6634])] * 3)])

# ---- objects
ob_hemi = bpy.data.objects.new('Hemi', light_hemi)
ob_torus = bpy.data.objects.new('Torus', me_torus)

# ---- transforms, parenting, visibility, modifiers, constraints
ob_hemi.location = (9.919e-07, -12.89, 14.26)
ob_hemi.rotation_euler = (0.9165, 1.762e-16, 8.69e-17)
ob_hemi.lineart.crease_threshold = 0.0
ob_torus.location = (0.0, 0.0, 0.0)
ob_torus.rotation_euler = (-1.629e-07, 0.0, 0.0)
ob_torus.color = (0.8, 0.8, 0.8, 1.0)
ob_torus.lineart.crease_threshold = 0.0

# ---- collection membership
col_collection_1.objects.link(ob_hemi)
col_collection_1.objects.link(ob_torus)

# ---- scene / render settings (as saved in the file)
scene.frame_start = 1; scene.frame_end = 250; scene.frame_set(1)
scene.render.engine = 'BLENDER_EEVEE_NEXT'
scene.render.resolution_percentage = 50
scene.render.dither_intensity = 0.0
scene.cycles.use_denoising = False
scene.cycles.samples = 128
scene.cycles.sampling_pattern = 'TABULATED_SOBOL'
scene.cycles.use_adaptive_sampling = False
scene.cycles.use_light_tree = False
scene.cycles.blur_glossy = 0.0
scene.cycles.sample_clamp_indirect = 0.0
scene.view_settings.view_transform = 'Standard'
bpy.context.view_layer.update()

# ---- added for rendering (the .blend has no active camera): camera
cam_auto = bpy.data.cameras.new('AutoCamera')
cam_auto.lens = 50.0
cam_auto.sensor_width = 36.0
cam_auto.clip_end = 1000.0
ob_auto_camera = bpy.data.objects.new('AutoCamera', cam_auto)
scene.collection.objects.link(ob_auto_camera)
ob_auto_camera.location = (10.1669, -12.2002, 13.4971)
ob_auto_camera.rotation_euler = (1.09748, -7.21219e-08, 0.694738)
scene.camera = ob_auto_camera
bpy.context.view_layer.update()
